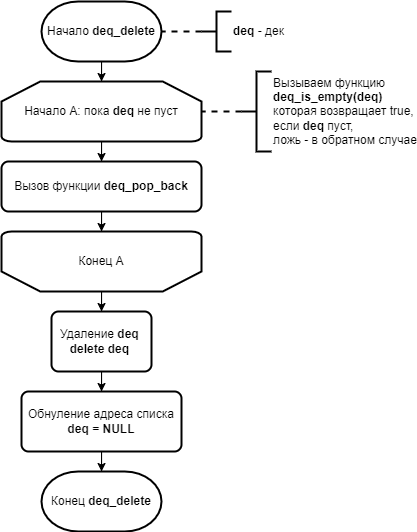

The diagram above was exported from draw.io. Its source (the exported page's mxGraphModel, read from the mxfile embedded in the PNG):
<mxGraphModel dx="447" dy="490" grid="1" gridSize="10" guides="1" tooltips="1" connect="1" arrows="1" fold="1" page="1" pageScale="1" pageWidth="827" pageHeight="1169" math="0" shadow="0">
  <root>
    <mxCell id="h_TuZ6MqbMB9r1nxMuKZ-0" />
    <mxCell id="h_TuZ6MqbMB9r1nxMuKZ-1" parent="h_TuZ6MqbMB9r1nxMuKZ-0" />
    <mxCell id="gn0F29J9xHdEQQXO68FW-4" value="" style="edgeStyle=orthogonalEdgeStyle;rounded=0;orthogonalLoop=1;jettySize=auto;html=1;endArrow=classic;endFill=1;strokeWidth=1;" parent="h_TuZ6MqbMB9r1nxMuKZ-1" source="h_TuZ6MqbMB9r1nxMuKZ-2" target="gn0F29J9xHdEQQXO68FW-2" edge="1">
      <mxGeometry relative="1" as="geometry" />
    </mxCell>
    <mxCell id="h_TuZ6MqbMB9r1nxMuKZ-2" value="Начало &lt;b&gt;deq_delete&lt;/b&gt;" style="strokeWidth=2;html=1;shape=mxgraph.flowchart.terminator;whiteSpace=wrap;" parent="h_TuZ6MqbMB9r1nxMuKZ-1" vertex="1">
      <mxGeometry x="360" y="140" width="120" height="60" as="geometry" />
    </mxCell>
    <mxCell id="gn0F29J9xHdEQQXO68FW-0" style="edgeStyle=orthogonalEdgeStyle;rounded=0;orthogonalLoop=1;jettySize=auto;html=1;entryX=1;entryY=0.5;entryDx=0;entryDy=0;entryPerimeter=0;endArrow=none;endFill=0;strokeWidth=2;dashed=1;" parent="h_TuZ6MqbMB9r1nxMuKZ-1" source="gn0F29J9xHdEQQXO68FW-1" target="h_TuZ6MqbMB9r1nxMuKZ-2" edge="1">
      <mxGeometry relative="1" as="geometry">
        <mxPoint x="530.0000000000002" y="170" as="targetPoint" />
      </mxGeometry>
    </mxCell>
    <mxCell id="gn0F29J9xHdEQQXO68FW-1" value="&lt;b style=&quot;text-align: center&quot;&gt;deq&amp;nbsp;&lt;/b&gt;- дек" style="strokeWidth=2;html=1;shape=mxgraph.flowchart.annotation_2;align=left;labelPosition=right;pointerEvents=1;" parent="h_TuZ6MqbMB9r1nxMuKZ-1" vertex="1">
      <mxGeometry x="520" y="150" width="30" height="40" as="geometry" />
    </mxCell>
    <mxCell id="gn0F29J9xHdEQQXO68FW-6" value="" style="edgeStyle=orthogonalEdgeStyle;rounded=0;orthogonalLoop=1;jettySize=auto;html=1;endArrow=classic;endFill=1;strokeWidth=1;" parent="h_TuZ6MqbMB9r1nxMuKZ-1" source="gn0F29J9xHdEQQXO68FW-2" target="gn0F29J9xHdEQQXO68FW-5" edge="1">
      <mxGeometry relative="1" as="geometry" />
    </mxCell>
    <mxCell id="gn0F29J9xHdEQQXO68FW-2" value="Начало А: пока&amp;nbsp;&lt;b&gt;deq&amp;nbsp;&lt;/b&gt;не пуст" style="strokeWidth=2;html=1;shape=mxgraph.flowchart.loop_limit;whiteSpace=wrap;" parent="h_TuZ6MqbMB9r1nxMuKZ-1" vertex="1">
      <mxGeometry x="320" y="220" width="200" height="60" as="geometry" />
    </mxCell>
    <mxCell id="gn0F29J9xHdEQQXO68FW-14" value="" style="edgeStyle=orthogonalEdgeStyle;rounded=0;orthogonalLoop=1;jettySize=auto;html=1;endArrow=classic;endFill=1;strokeWidth=1;" parent="h_TuZ6MqbMB9r1nxMuKZ-1" source="gn0F29J9xHdEQQXO68FW-5" target="gn0F29J9xHdEQQXO68FW-13" edge="1">
      <mxGeometry relative="1" as="geometry" />
    </mxCell>
    <mxCell id="gn0F29J9xHdEQQXO68FW-5" value="Вызов функции &lt;b&gt;deq_pop_back&lt;/b&gt;" style="rounded=1;whiteSpace=wrap;html=1;absoluteArcSize=1;arcSize=14;strokeWidth=2;shadow=0;glass=0;sketch=0;" parent="h_TuZ6MqbMB9r1nxMuKZ-1" vertex="1">
      <mxGeometry x="320" y="300" width="200" height="50" as="geometry" />
    </mxCell>
    <mxCell id="gn0F29J9xHdEQQXO68FW-7" style="edgeStyle=orthogonalEdgeStyle;rounded=0;orthogonalLoop=1;jettySize=auto;html=1;entryX=1;entryY=0.5;entryDx=0;entryDy=0;entryPerimeter=0;endArrow=none;endFill=0;strokeWidth=2;dashed=1;" parent="h_TuZ6MqbMB9r1nxMuKZ-1" source="gn0F29J9xHdEQQXO68FW-8" target="gn0F29J9xHdEQQXO68FW-2" edge="1">
      <mxGeometry relative="1" as="geometry">
        <mxPoint x="530" y="260" as="targetPoint" />
      </mxGeometry>
    </mxCell>
    <mxCell id="gn0F29J9xHdEQQXO68FW-8" value="Вызываем функцию&lt;br&gt;&lt;b style=&quot;text-align: center&quot;&gt;deq&lt;/b&gt;&lt;b&gt;_is_empty(&lt;/b&gt;&lt;b style=&quot;text-align: center&quot;&gt;deq&lt;/b&gt;&lt;b&gt;)&lt;/b&gt;&lt;br&gt;которая возвращает true,&lt;br&gt;если&amp;nbsp;&lt;b style=&quot;text-align: center&quot;&gt;deq&amp;nbsp;&lt;/b&gt;пуст,&lt;br&gt;ложь - в обратном случае" style="strokeWidth=2;html=1;shape=mxgraph.flowchart.annotation_2;align=left;labelPosition=right;pointerEvents=1;" parent="h_TuZ6MqbMB9r1nxMuKZ-1" vertex="1">
      <mxGeometry x="560" y="210" width="30" height="80" as="geometry" />
    </mxCell>
    <mxCell id="gn0F29J9xHdEQQXO68FW-16" value="" style="edgeStyle=orthogonalEdgeStyle;rounded=0;orthogonalLoop=1;jettySize=auto;html=1;endArrow=classic;endFill=1;strokeWidth=1;" parent="h_TuZ6MqbMB9r1nxMuKZ-1" source="gn0F29J9xHdEQQXO68FW-13" target="gn0F29J9xHdEQQXO68FW-15" edge="1">
      <mxGeometry relative="1" as="geometry" />
    </mxCell>
    <mxCell id="gn0F29J9xHdEQQXO68FW-13" value="Конец А" style="strokeWidth=2;html=1;shape=mxgraph.flowchart.loop_limit;whiteSpace=wrap;direction=west;" parent="h_TuZ6MqbMB9r1nxMuKZ-1" vertex="1">
      <mxGeometry x="320" y="370" width="200" height="60" as="geometry" />
    </mxCell>
    <mxCell id="gn0F29J9xHdEQQXO68FW-18" value="" style="edgeStyle=orthogonalEdgeStyle;rounded=0;orthogonalLoop=1;jettySize=auto;html=1;endArrow=classic;endFill=1;strokeWidth=1;" parent="h_TuZ6MqbMB9r1nxMuKZ-1" source="gn0F29J9xHdEQQXO68FW-15" target="gn0F29J9xHdEQQXO68FW-17" edge="1">
      <mxGeometry relative="1" as="geometry" />
    </mxCell>
    <mxCell id="gn0F29J9xHdEQQXO68FW-15" value="Удаление&amp;nbsp;&lt;b&gt;deq&amp;nbsp;&lt;/b&gt;&lt;b&gt;&lt;br&gt;delete&amp;nbsp;&lt;/b&gt;&lt;b&gt;deq&amp;nbsp;&lt;/b&gt;&lt;b&gt;&lt;br&gt;&lt;/b&gt;" style="rounded=1;whiteSpace=wrap;html=1;absoluteArcSize=1;arcSize=14;strokeWidth=2;shadow=0;glass=0;sketch=0;" parent="h_TuZ6MqbMB9r1nxMuKZ-1" vertex="1">
      <mxGeometry x="370" y="450" width="100" height="60" as="geometry" />
    </mxCell>
    <mxCell id="gn0F29J9xHdEQQXO68FW-20" value="" style="edgeStyle=orthogonalEdgeStyle;rounded=0;orthogonalLoop=1;jettySize=auto;html=1;endArrow=classic;endFill=1;strokeWidth=1;" parent="h_TuZ6MqbMB9r1nxMuKZ-1" source="gn0F29J9xHdEQQXO68FW-17" target="gn0F29J9xHdEQQXO68FW-19" edge="1">
      <mxGeometry relative="1" as="geometry" />
    </mxCell>
    <mxCell id="gn0F29J9xHdEQQXO68FW-17" value="Обнуление адреса списка&lt;br&gt;&lt;b&gt;deq&amp;nbsp;&lt;/b&gt;&lt;b&gt;= NULL&lt;/b&gt;" style="rounded=1;whiteSpace=wrap;html=1;absoluteArcSize=1;arcSize=14;strokeWidth=2;shadow=0;glass=0;sketch=0;" parent="h_TuZ6MqbMB9r1nxMuKZ-1" vertex="1">
      <mxGeometry x="340" y="530" width="160" height="60" as="geometry" />
    </mxCell>
    <mxCell id="gn0F29J9xHdEQQXO68FW-19" value="Конец &lt;b&gt;deq_delete&lt;/b&gt;" style="strokeWidth=2;html=1;shape=mxgraph.flowchart.terminator;whiteSpace=wrap;" parent="h_TuZ6MqbMB9r1nxMuKZ-1" vertex="1">
      <mxGeometry x="360" y="610" width="120" height="60" as="geometry" />
    </mxCell>
  </root>
</mxGraphModel>